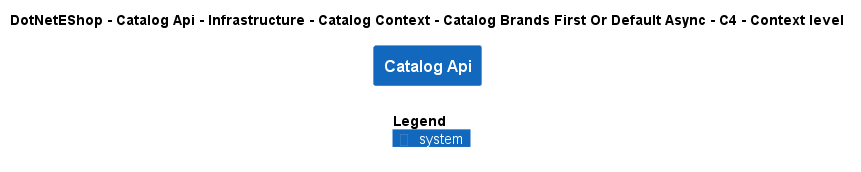

The diagram above was rendered by PlantUML. Its source (embedded in the PNG):
@startuml
!include ..\..\..\..\..\..\..\..\..\.c4s\C4_Context.puml

AddElementTag("c4interflow:lifecycle:new", $bgColor=green, $fontColor=#ffffff, $borderColor=green, $shadowing="False")
AddElementTag("c4interflow:lifecycle:changed", $bgColor=orange, $fontColor=#ffffff, $borderColor=orange, $shadowing="False")
AddElementTag("c4interflow:lifecycle:removed", $bgColor=red, $fontColor=#ffffff, $borderColor=red, $shadowing="False")

AddRelTag("c4interflow:lifecycle:new", $textColor=green, $lineColor=green)
AddRelTag("c4interflow:lifecycle:changed", $textColor=orange, $lineColor=orange)
AddRelTag("c4interflow:lifecycle:removed", $textColor=red, $lineColor=red)

SHOW_PERSON_PORTRAIT()
LAYOUT_TOP_DOWN()

skinparam linetype polyline

title DotNetEShop - Catalog Api - Infrastructure - Catalog Context - Catalog Brands First Or Default Async - C4 - Context level

System(DotNetEShop.SoftwareSystems.CatalogApi, "Catalog Api", "")



SHOW_LEGEND()
@enduml